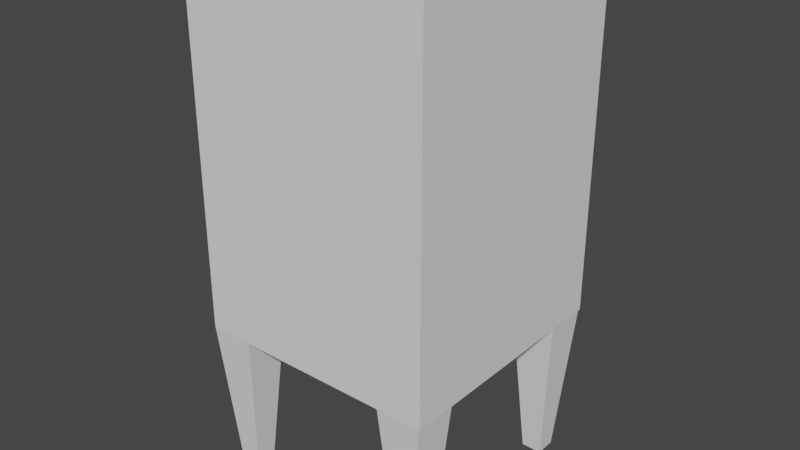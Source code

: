 # Source: case.blend  (saved by Blender 2.81.16; exported with 4.5.12 LTS)
import bpy
from mathutils import Matrix  # noqa: F401  (used for matrix-valued properties, if any)

bpy.ops.wm.read_factory_settings(use_empty=True)
scene = bpy.context.scene
scene.name = 'Scene'

# ---- collections
col_collection = bpy.data.collections.new('Collection'); scene.collection.children.link(col_collection)

# ---- world
world_world = bpy.data.worlds.new('World'); scene.world = world_world
world_world.use_nodes = True; world_world.node_tree.nodes.clear()
_N = world_world.node_tree.nodes; _L = world_world.node_tree.links
n0 = _N.new('ShaderNodeOutputWorld'); n0.name = 'World Output'; n0.location = (300, 300)
n1 = _N.new('ShaderNodeBackground'); n1.name = 'Background'; n1.location = (10, 300)
n1.inputs[0].default_value = (0.05088, 0.05088, 0.05088, 1.0)
_L.new(n1.outputs[0], n0.inputs[0])
n0.is_active_output = True
world_world.color = (0.05088, 0.05088, 0.05088)
world_world.use_sun_shadow = False
world_world.sun_shadow_jitter_overblur = 0.0

# ---- meshes
me_x = bpy.data.meshes.new('立方体')
me_x.from_pydata([(-5.5, -5.5, -8.0), (-5.5, -5.5, 8.0), (-5.5, 5.5, -8.0), (-5.5, 5.5, 8.0), (5.5, -5.5, -8.0), (5.5, -5.5, 8.0), (5.5, 5.5, -8.0), (5.5, 5.5, 8.0)], [], [(0, 1, 3, 2), (2, 3, 7, 6), (6, 7, 5, 4), (4, 5, 1, 0), (2, 6, 4, 0), (7, 3, 1, 5)])
_uv = me_x.uv_layers.new(name='UVマップ')
_uv.uv.foreach_set('vector', [0.375, 0.0, 0.625, 0.0, 0.625, 0.25, 0.375, 0.25, 0.375, 0.25, 0.625, 0.25, 0.625, 0.5, 0.375, 0.5, 0.375, 0.5, 0.625, 0.5, 0.625, 0.75, 0.375, 0.75, 0.375, 0.75, 0.625, 0.75, 0.625, 1.0, 0.375, 1.0, 0.125, 0.5, 0.375, 0.5, 0.375, 0.75, 0.125, 0.75, 0.625, 0.5, 0.875, 0.5, 0.875, 0.75, 0.625, 0.75])
me_x.use_remesh_fix_poles = True
me_x.use_remesh_preserve_attributes = False
me_x.use_mirror_vertex_groups = False
me_x.update()
me_001 = bpy.data.meshes.new('立方体.001')
me_001.from_pydata([(-0.4519, -0.4553, -3.117), (-1.0, -1.0, 4.001), (-0.4519, 0.4545, -3.117), (-1.0, 0.9992, 4.001), (0.4634, -0.4553, -3.117), (1.011, -1.0, 4.001), (0.4634, 0.4545, -3.117), (1.011, 0.9992, 4.001)], [], [(0, 1, 3, 2), (2, 3, 7, 6), (6, 7, 5, 4), (4, 5, 1, 0), (2, 6, 4, 0), (7, 3, 1, 5)])
_uv = me_001.uv_layers.new(name='UVマップ')
_uv.uv.foreach_set('vector', [0.375, 0.0, 0.625, 0.0, 0.625, 0.25, 0.375, 0.25, 0.375, 0.25, 0.625, 0.25, 0.625, 0.5, 0.375, 0.5, 0.375, 0.5, 0.625, 0.5, 0.625, 0.75, 0.375, 0.75, 0.375, 0.75, 0.625, 0.75, 0.625, 1.0, 0.375, 1.0, 0.125, 0.5, 0.375, 0.5, 0.375, 0.75, 0.125, 0.75, 0.625, 0.5, 0.875, 0.5, 0.875, 0.75, 0.625, 0.75])
me_001.use_remesh_fix_poles = True
me_001.use_remesh_preserve_attributes = False
me_001.use_mirror_vertex_groups = False
me_001.update()
me_002 = bpy.data.meshes.new('立方体.002')
me_002.from_pydata([(-0.4519, -0.4553, -3.117), (-1.0, -1.0, 4.001), (-0.4519, 0.4545, -3.117), (-1.0, 0.9992, 4.001), (0.4634, -0.4553, -3.117), (1.011, -1.0, 4.001), (0.4634, 0.4545, -3.117), (1.011, 0.9992, 4.001)], [], [(0, 1, 3, 2), (2, 3, 7, 6), (6, 7, 5, 4), (4, 5, 1, 0), (2, 6, 4, 0), (7, 3, 1, 5)])
_uv = me_002.uv_layers.new(name='UVマップ')
_uv.uv.foreach_set('vector', [0.375, 0.0, 0.625, 0.0, 0.625, 0.25, 0.375, 0.25, 0.375, 0.25, 0.625, 0.25, 0.625, 0.5, 0.375, 0.5, 0.375, 0.5, 0.625, 0.5, 0.625, 0.75, 0.375, 0.75, 0.375, 0.75, 0.625, 0.75, 0.625, 1.0, 0.375, 1.0, 0.125, 0.5, 0.375, 0.5, 0.375, 0.75, 0.125, 0.75, 0.625, 0.5, 0.875, 0.5, 0.875, 0.75, 0.625, 0.75])
me_002.use_remesh_fix_poles = True
me_002.use_remesh_preserve_attributes = False
me_002.use_mirror_vertex_groups = False
me_002.update()
me_003 = bpy.data.meshes.new('立方体.003')
me_003.from_pydata([(-0.4519, -0.4553, -3.117), (-1.0, -1.0, 4.001), (-0.4519, 0.4545, -3.117), (-1.0, 0.9992, 4.001), (0.4634, -0.4553, -3.117), (1.011, -1.0, 4.001), (0.4634, 0.4545, -3.117), (1.011, 0.9992, 4.001)], [], [(0, 1, 3, 2), (2, 3, 7, 6), (6, 7, 5, 4), (4, 5, 1, 0), (2, 6, 4, 0), (7, 3, 1, 5)])
_uv = me_003.uv_layers.new(name='UVマップ')
_uv.uv.foreach_set('vector', [0.375, 0.0, 0.625, 0.0, 0.625, 0.25, 0.375, 0.25, 0.375, 0.25, 0.625, 0.25, 0.625, 0.5, 0.375, 0.5, 0.375, 0.5, 0.625, 0.5, 0.625, 0.75, 0.375, 0.75, 0.375, 0.75, 0.625, 0.75, 0.625, 1.0, 0.375, 1.0, 0.125, 0.5, 0.375, 0.5, 0.375, 0.75, 0.125, 0.75, 0.625, 0.5, 0.875, 0.5, 0.875, 0.75, 0.625, 0.75])
me_003.use_remesh_fix_poles = True
me_003.use_remesh_preserve_attributes = False
me_003.use_mirror_vertex_groups = False
me_003.update()
me_004 = bpy.data.meshes.new('立方体.004')
me_004.from_pydata([(-0.4519, -0.4553, -3.117), (-1.0, -1.0, 4.001), (-0.4519, 0.4545, -3.117), (-1.0, 0.9992, 4.001), (0.4634, -0.4553, -3.117), (1.011, -1.0, 4.001), (0.4634, 0.4545, -3.117), (1.011, 0.9992, 4.001)], [], [(0, 1, 3, 2), (2, 3, 7, 6), (6, 7, 5, 4), (4, 5, 1, 0), (2, 6, 4, 0), (7, 3, 1, 5)])
_uv = me_004.uv_layers.new(name='UVマップ')
_uv.uv.foreach_set('vector', [0.375, 0.0, 0.625, 0.0, 0.625, 0.25, 0.375, 0.25, 0.375, 0.25, 0.625, 0.25, 0.625, 0.5, 0.375, 0.5, 0.375, 0.5, 0.625, 0.5, 0.625, 0.75, 0.375, 0.75, 0.375, 0.75, 0.625, 0.75, 0.625, 1.0, 0.375, 1.0, 0.125, 0.5, 0.375, 0.5, 0.375, 0.75, 0.125, 0.75, 0.625, 0.5, 0.875, 0.5, 0.875, 0.75, 0.625, 0.75])
me_004.use_remesh_fix_poles = True
me_004.use_remesh_preserve_attributes = False
me_004.use_mirror_vertex_groups = False
me_004.update()

# ---- objects
ob_case = bpy.data.objects.new('case', me_x)
ob_leg = bpy.data.objects.new('leg', me_001)
ob_leg_001 = bpy.data.objects.new('leg.001', me_002)
ob_leg_002 = bpy.data.objects.new('leg.002', me_003)
ob_leg_003 = bpy.data.objects.new('leg.003', me_004)

# ---- transforms, parenting, visibility, modifiers, constraints
ob_case.location = (0.0, 0.0, 15.13)
ob_case.lineart.crease_threshold = 0.0
ob_leg.location = (-4.496, -4.493, 3.136)
ob_leg.lineart.crease_threshold = 0.0
ob_leg_001.location = (4.442, -4.493, 3.136)
ob_leg_001.lineart.crease_threshold = 0.0
ob_leg_002.location = (4.442, 4.47, 3.136)
ob_leg_002.lineart.crease_threshold = 0.0
ob_leg_003.location = (-4.47, 4.47, 3.136)
ob_leg_003.lineart.crease_threshold = 0.0

# ---- collection membership
col_collection.objects.link(ob_case)
col_collection.objects.link(ob_leg)
col_collection.objects.link(ob_leg_001)
col_collection.objects.link(ob_leg_002)
col_collection.objects.link(ob_leg_003)

# ---- scene / render settings (as saved in the file)
scene.frame_start = 1; scene.frame_end = 250; scene.frame_set(1)
scene.render.engine = 'BLENDER_EEVEE_NEXT'
scene.cycles.use_denoising = False
scene.cycles.samples = 128
scene.cycles.sampling_pattern = 'TABULATED_SOBOL'
scene.cycles.use_adaptive_sampling = False
scene.cycles.use_light_tree = False
scene.view_settings.view_transform = 'Filmic'
bpy.context.view_layer.update()

# ---- added for rendering (the .blend has no active camera and no usable light): camera, sun
cam_auto = bpy.data.cameras.new('AutoCamera')
cam_auto.lens = 50.0
cam_auto.sensor_width = 36.0
cam_auto.clip_end = 1000.0
ob_auto_camera = bpy.data.objects.new('AutoCamera', cam_auto)
scene.collection.objects.link(ob_auto_camera)
ob_auto_camera.location = (25.7793, -30.9352, 32.1996)
ob_auto_camera.rotation_euler = (1.09748, -7.21219e-08, 0.694738)
scene.camera = ob_auto_camera
light_auto_sun = bpy.data.lights.new('AutoSun', 'SUN')
light_auto_sun.energy = 3.0
light_auto_sun.angle = 0.0523599
ob_auto_sun = bpy.data.objects.new('AutoSun', light_auto_sun)
scene.collection.objects.link(ob_auto_sun)
ob_auto_sun.rotation_euler = (0.872665, 0.174533, 0.523599)
bpy.context.view_layer.update()
